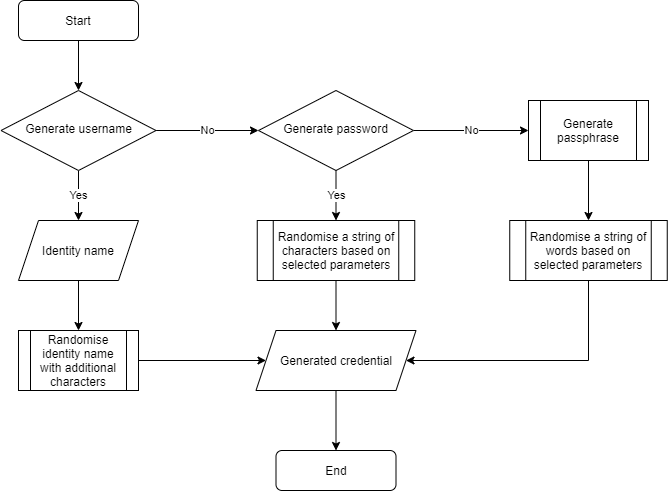

The diagram above was exported from draw.io. Its source (the exported page's mxGraphModel, read from the mxfile embedded in the PNG):
<mxGraphModel dx="1086" dy="806" grid="1" gridSize="10" guides="1" tooltips="1" connect="1" arrows="1" fold="1" page="1" pageScale="1" pageWidth="827" pageHeight="1169" math="0" shadow="0">
  <root>
    <mxCell id="sVBGRW94naTMZs8QQkMR-0" />
    <mxCell id="sVBGRW94naTMZs8QQkMR-1" parent="sVBGRW94naTMZs8QQkMR-0" />
    <mxCell id="sVBGRW94naTMZs8QQkMR-19" style="edgeStyle=orthogonalEdgeStyle;rounded=0;orthogonalLoop=1;jettySize=auto;html=1;exitX=0.5;exitY=1;exitDx=0;exitDy=0;" parent="sVBGRW94naTMZs8QQkMR-1" source="sVBGRW94naTMZs8QQkMR-3" target="sVBGRW94naTMZs8QQkMR-9" edge="1">
      <mxGeometry relative="1" as="geometry" />
    </mxCell>
    <mxCell id="sVBGRW94naTMZs8QQkMR-3" value="Start" style="rounded=1;whiteSpace=wrap;html=1;fontSize=12;glass=0;strokeWidth=1;shadow=0;" parent="sVBGRW94naTMZs8QQkMR-1" vertex="1">
      <mxGeometry x="160" y="80" width="120" height="40" as="geometry" />
    </mxCell>
    <mxCell id="sVBGRW94naTMZs8QQkMR-4" value="End" style="rounded=1;whiteSpace=wrap;html=1;fontSize=12;glass=0;strokeWidth=1;shadow=0;" parent="sVBGRW94naTMZs8QQkMR-1" vertex="1">
      <mxGeometry x="417.5" y="530" width="120" height="40" as="geometry" />
    </mxCell>
    <mxCell id="sVBGRW94naTMZs8QQkMR-7" value="Yes" style="edgeStyle=orthogonalEdgeStyle;rounded=0;orthogonalLoop=1;jettySize=auto;html=1;exitX=0.5;exitY=1;exitDx=0;exitDy=0;entryX=0.5;entryY=0;entryDx=0;entryDy=0;" parent="sVBGRW94naTMZs8QQkMR-1" source="sVBGRW94naTMZs8QQkMR-9" target="sVBGRW94naTMZs8QQkMR-20" edge="1">
      <mxGeometry relative="1" as="geometry" />
    </mxCell>
    <mxCell id="sVBGRW94naTMZs8QQkMR-8" value="No" style="edgeStyle=orthogonalEdgeStyle;rounded=0;orthogonalLoop=1;jettySize=auto;html=1;exitX=1;exitY=0.5;exitDx=0;exitDy=0;" parent="sVBGRW94naTMZs8QQkMR-1" source="sVBGRW94naTMZs8QQkMR-9" target="sVBGRW94naTMZs8QQkMR-14" edge="1">
      <mxGeometry relative="1" as="geometry" />
    </mxCell>
    <mxCell id="sVBGRW94naTMZs8QQkMR-9" value="Generate username" style="rhombus;whiteSpace=wrap;html=1;shadow=0;fontFamily=Helvetica;fontSize=12;align=center;strokeWidth=1;spacing=6;spacingTop=-4;" parent="sVBGRW94naTMZs8QQkMR-1" vertex="1">
      <mxGeometry x="142.5" y="170" width="155" height="80" as="geometry" />
    </mxCell>
    <mxCell id="sVBGRW94naTMZs8QQkMR-25" style="edgeStyle=orthogonalEdgeStyle;rounded=0;orthogonalLoop=1;jettySize=auto;html=1;exitX=1;exitY=0.5;exitDx=0;exitDy=0;entryX=0;entryY=0.5;entryDx=0;entryDy=0;" parent="sVBGRW94naTMZs8QQkMR-1" source="sVBGRW94naTMZs8QQkMR-11" target="sVBGRW94naTMZs8QQkMR-27" edge="1">
      <mxGeometry relative="1" as="geometry" />
    </mxCell>
    <mxCell id="sVBGRW94naTMZs8QQkMR-11" value="Randomise identity name with additional characters" style="shape=process;whiteSpace=wrap;html=1;backgroundOutline=1;" parent="sVBGRW94naTMZs8QQkMR-1" vertex="1">
      <mxGeometry x="160" y="410" width="120" height="60" as="geometry" />
    </mxCell>
    <mxCell id="sVBGRW94naTMZs8QQkMR-12" value="Yes" style="edgeStyle=orthogonalEdgeStyle;rounded=0;orthogonalLoop=1;jettySize=auto;html=1;exitX=0.5;exitY=1;exitDx=0;exitDy=0;entryX=0.5;entryY=0;entryDx=0;entryDy=0;" parent="sVBGRW94naTMZs8QQkMR-1" source="sVBGRW94naTMZs8QQkMR-14" target="sVBGRW94naTMZs8QQkMR-16" edge="1">
      <mxGeometry relative="1" as="geometry" />
    </mxCell>
    <mxCell id="sVBGRW94naTMZs8QQkMR-13" value="No" style="edgeStyle=orthogonalEdgeStyle;rounded=0;orthogonalLoop=1;jettySize=auto;html=1;exitX=1;exitY=0.5;exitDx=0;exitDy=0;entryX=0;entryY=0.5;entryDx=0;entryDy=0;" parent="sVBGRW94naTMZs8QQkMR-1" source="sVBGRW94naTMZs8QQkMR-14" target="sVBGRW94naTMZs8QQkMR-18" edge="1">
      <mxGeometry relative="1" as="geometry" />
    </mxCell>
    <mxCell id="sVBGRW94naTMZs8QQkMR-14" value="Generate password" style="rhombus;whiteSpace=wrap;html=1;shadow=0;fontFamily=Helvetica;fontSize=12;align=center;strokeWidth=1;spacing=6;spacingTop=-4;" parent="sVBGRW94naTMZs8QQkMR-1" vertex="1">
      <mxGeometry x="400" y="170" width="155" height="80" as="geometry" />
    </mxCell>
    <mxCell id="sVBGRW94naTMZs8QQkMR-26" style="edgeStyle=orthogonalEdgeStyle;rounded=0;orthogonalLoop=1;jettySize=auto;html=1;exitX=0.5;exitY=1;exitDx=0;exitDy=0;entryX=0.5;entryY=0;entryDx=0;entryDy=0;" parent="sVBGRW94naTMZs8QQkMR-1" source="sVBGRW94naTMZs8QQkMR-16" target="sVBGRW94naTMZs8QQkMR-27" edge="1">
      <mxGeometry relative="1" as="geometry">
        <mxPoint x="510" y="670" as="targetPoint" />
      </mxGeometry>
    </mxCell>
    <mxCell id="sVBGRW94naTMZs8QQkMR-16" value="Randomise a string of characters based on selected parameters" style="shape=process;whiteSpace=wrap;html=1;backgroundOutline=1;" parent="sVBGRW94naTMZs8QQkMR-1" vertex="1">
      <mxGeometry x="398.75" y="300" width="157.5" height="60" as="geometry" />
    </mxCell>
    <mxCell id="sVBGRW94naTMZs8QQkMR-17" style="edgeStyle=orthogonalEdgeStyle;rounded=0;orthogonalLoop=1;jettySize=auto;html=1;exitX=0.5;exitY=1;exitDx=0;exitDy=0;entryX=0.5;entryY=0;entryDx=0;entryDy=0;" parent="sVBGRW94naTMZs8QQkMR-1" source="sVBGRW94naTMZs8QQkMR-18" target="sVBGRW94naTMZs8QQkMR-22" edge="1">
      <mxGeometry relative="1" as="geometry" />
    </mxCell>
    <mxCell id="sVBGRW94naTMZs8QQkMR-18" value="Generate passphrase" style="shape=process;whiteSpace=wrap;html=1;backgroundOutline=1;" parent="sVBGRW94naTMZs8QQkMR-1" vertex="1">
      <mxGeometry x="670" y="180" width="120" height="60" as="geometry" />
    </mxCell>
    <mxCell id="sVBGRW94naTMZs8QQkMR-21" style="edgeStyle=orthogonalEdgeStyle;rounded=0;orthogonalLoop=1;jettySize=auto;html=1;exitX=0.5;exitY=1;exitDx=0;exitDy=0;entryX=0.5;entryY=0;entryDx=0;entryDy=0;" parent="sVBGRW94naTMZs8QQkMR-1" source="sVBGRW94naTMZs8QQkMR-20" target="sVBGRW94naTMZs8QQkMR-11" edge="1">
      <mxGeometry relative="1" as="geometry" />
    </mxCell>
    <mxCell id="sVBGRW94naTMZs8QQkMR-20" value="Identity name" style="shape=parallelogram;perimeter=parallelogramPerimeter;whiteSpace=wrap;html=1;fixedSize=1;" parent="sVBGRW94naTMZs8QQkMR-1" vertex="1">
      <mxGeometry x="160" y="300" width="120" height="60" as="geometry" />
    </mxCell>
    <mxCell id="sVBGRW94naTMZs8QQkMR-29" style="edgeStyle=orthogonalEdgeStyle;rounded=0;orthogonalLoop=1;jettySize=auto;html=1;exitX=0.5;exitY=1;exitDx=0;exitDy=0;entryX=1;entryY=0.5;entryDx=0;entryDy=0;" parent="sVBGRW94naTMZs8QQkMR-1" source="sVBGRW94naTMZs8QQkMR-22" target="sVBGRW94naTMZs8QQkMR-27" edge="1">
      <mxGeometry relative="1" as="geometry">
        <mxPoint x="730" y="380" as="sourcePoint" />
        <Array as="points">
          <mxPoint x="730" y="440" />
        </Array>
      </mxGeometry>
    </mxCell>
    <mxCell id="sVBGRW94naTMZs8QQkMR-22" value="Randomise a string of words based on selected parameters" style="shape=process;whiteSpace=wrap;html=1;backgroundOutline=1;" parent="sVBGRW94naTMZs8QQkMR-1" vertex="1">
      <mxGeometry x="651.25" y="300" width="157.5" height="60" as="geometry" />
    </mxCell>
    <mxCell id="sVBGRW94naTMZs8QQkMR-30" style="edgeStyle=orthogonalEdgeStyle;rounded=0;orthogonalLoop=1;jettySize=auto;html=1;exitX=0.5;exitY=1;exitDx=0;exitDy=0;entryX=0.5;entryY=0;entryDx=0;entryDy=0;" parent="sVBGRW94naTMZs8QQkMR-1" source="sVBGRW94naTMZs8QQkMR-27" target="sVBGRW94naTMZs8QQkMR-4" edge="1">
      <mxGeometry relative="1" as="geometry" />
    </mxCell>
    <mxCell id="sVBGRW94naTMZs8QQkMR-27" value="Generated credential" style="shape=parallelogram;perimeter=parallelogramPerimeter;whiteSpace=wrap;html=1;fixedSize=1;" parent="sVBGRW94naTMZs8QQkMR-1" vertex="1">
      <mxGeometry x="397.5" y="410" width="160" height="60" as="geometry" />
    </mxCell>
  </root>
</mxGraphModel>